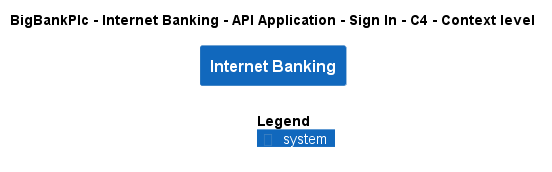

The diagram above was rendered by PlantUML. Its source (embedded in the PNG):
@startuml
!include ..\..\..\..\..\..\..\.c4s\C4_Context.puml

AddElementTag("c4interflow:lifecycle:new", $bgColor=green, $fontColor=#ffffff, $borderColor=green, $shadowing="False")
AddElementTag("c4interflow:lifecycle:changed", $bgColor=orange, $fontColor=#ffffff, $borderColor=orange, $shadowing="False")
AddElementTag("c4interflow:lifecycle:removed", $bgColor=red, $fontColor=#ffffff, $borderColor=red, $shadowing="False")

AddRelTag("c4interflow:lifecycle:new", $textColor=green, $lineColor=green)
AddRelTag("c4interflow:lifecycle:changed", $textColor=orange, $lineColor=orange)
AddRelTag("c4interflow:lifecycle:removed", $textColor=red, $lineColor=red)

SHOW_PERSON_PORTRAIT()
LAYOUT_TOP_DOWN()

skinparam linetype polyline

title BigBankPlc - Internet Banking - API Application - Sign In - C4 - Context level

System(BigBankPlc.SoftwareSystems.InternetBanking, "Internet Banking", "")



SHOW_LEGEND()
@enduml